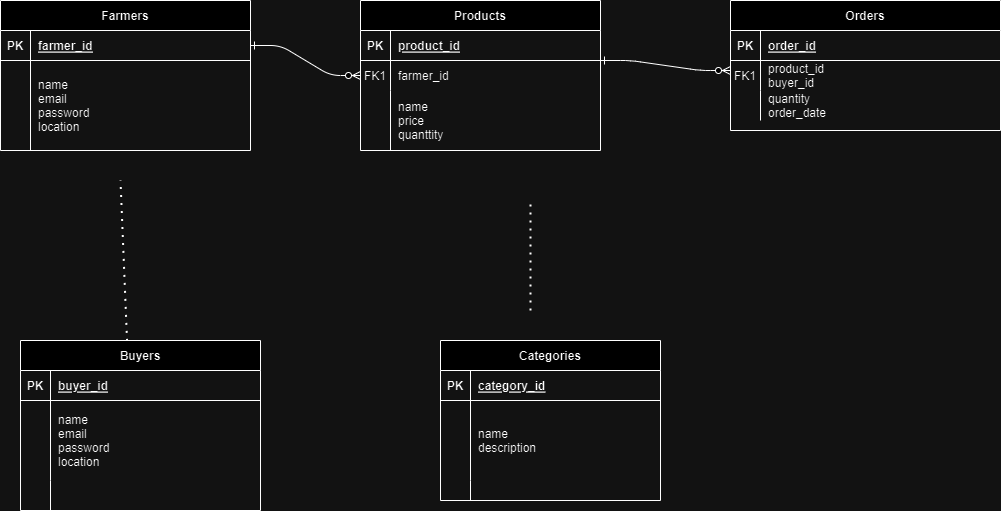

The diagram above was exported from draw.io. Its source (the exported page's mxGraphModel, read from the mxfile embedded in the PNG):
<mxGraphModel dx="1187" dy="438" grid="1" gridSize="10" guides="1" tooltips="1" connect="1" arrows="1" fold="1" page="1" pageScale="1" pageWidth="850" pageHeight="1100" math="0" shadow="0" extFonts="Permanent Marker^https://fonts.googleapis.com/css?family=Permanent+Marker">
  <root>
    <mxCell id="0" />
    <mxCell id="1" parent="0" />
    <mxCell id="C-vyLk0tnHw3VtMMgP7b-1" value="" style="edgeStyle=entityRelationEdgeStyle;endArrow=ERzeroToMany;startArrow=ERone;endFill=1;startFill=0;" parent="1" source="C-vyLk0tnHw3VtMMgP7b-24" target="C-vyLk0tnHw3VtMMgP7b-6" edge="1">
      <mxGeometry width="100" height="100" relative="1" as="geometry">
        <mxPoint x="340" y="720" as="sourcePoint" />
        <mxPoint x="440" y="620" as="targetPoint" />
      </mxGeometry>
    </mxCell>
    <mxCell id="C-vyLk0tnHw3VtMMgP7b-12" value="" style="edgeStyle=entityRelationEdgeStyle;endArrow=ERzeroToMany;startArrow=ERone;endFill=1;startFill=0;" parent="1" edge="1">
      <mxGeometry width="100" height="100" relative="1" as="geometry">
        <mxPoint x="710" y="200" as="sourcePoint" />
        <mxPoint x="840" y="210" as="targetPoint" />
      </mxGeometry>
    </mxCell>
    <mxCell id="C-vyLk0tnHw3VtMMgP7b-2" value="Products" style="shape=table;startSize=30;container=1;collapsible=1;childLayout=tableLayout;fixedRows=1;rowLines=0;fontStyle=1;align=center;resizeLast=1;" parent="1" vertex="1">
      <mxGeometry x="470" y="140" width="240" height="150" as="geometry" />
    </mxCell>
    <mxCell id="C-vyLk0tnHw3VtMMgP7b-3" value="" style="shape=partialRectangle;collapsible=0;dropTarget=0;pointerEvents=0;fillColor=none;points=[[0,0.5],[1,0.5]];portConstraint=eastwest;top=0;left=0;right=0;bottom=1;" parent="C-vyLk0tnHw3VtMMgP7b-2" vertex="1">
      <mxGeometry y="30" width="240" height="30" as="geometry" />
    </mxCell>
    <mxCell id="C-vyLk0tnHw3VtMMgP7b-4" value="PK" style="shape=partialRectangle;overflow=hidden;connectable=0;fillColor=none;top=0;left=0;bottom=0;right=0;fontStyle=1;" parent="C-vyLk0tnHw3VtMMgP7b-3" vertex="1">
      <mxGeometry width="30" height="30" as="geometry">
        <mxRectangle width="30" height="30" as="alternateBounds" />
      </mxGeometry>
    </mxCell>
    <mxCell id="C-vyLk0tnHw3VtMMgP7b-5" value="product_id" style="shape=partialRectangle;overflow=hidden;connectable=0;fillColor=none;top=0;left=0;bottom=0;right=0;align=left;spacingLeft=6;fontStyle=5;" parent="C-vyLk0tnHw3VtMMgP7b-3" vertex="1">
      <mxGeometry x="30" width="210" height="30" as="geometry">
        <mxRectangle width="210" height="30" as="alternateBounds" />
      </mxGeometry>
    </mxCell>
    <mxCell id="C-vyLk0tnHw3VtMMgP7b-6" value="" style="shape=partialRectangle;collapsible=0;dropTarget=0;pointerEvents=0;fillColor=none;points=[[0,0.5],[1,0.5]];portConstraint=eastwest;top=0;left=0;right=0;bottom=0;" parent="C-vyLk0tnHw3VtMMgP7b-2" vertex="1">
      <mxGeometry y="60" width="240" height="30" as="geometry" />
    </mxCell>
    <mxCell id="C-vyLk0tnHw3VtMMgP7b-7" value="FK1" style="shape=partialRectangle;overflow=hidden;connectable=0;fillColor=none;top=0;left=0;bottom=0;right=0;" parent="C-vyLk0tnHw3VtMMgP7b-6" vertex="1">
      <mxGeometry width="30" height="30" as="geometry">
        <mxRectangle width="30" height="30" as="alternateBounds" />
      </mxGeometry>
    </mxCell>
    <mxCell id="C-vyLk0tnHw3VtMMgP7b-8" value="farmer_id" style="shape=partialRectangle;overflow=hidden;connectable=0;fillColor=none;top=0;left=0;bottom=0;right=0;align=left;spacingLeft=6;" parent="C-vyLk0tnHw3VtMMgP7b-6" vertex="1">
      <mxGeometry x="30" width="210" height="30" as="geometry">
        <mxRectangle width="210" height="30" as="alternateBounds" />
      </mxGeometry>
    </mxCell>
    <mxCell id="C-vyLk0tnHw3VtMMgP7b-9" value="" style="shape=partialRectangle;collapsible=0;dropTarget=0;pointerEvents=0;fillColor=none;points=[[0,0.5],[1,0.5]];portConstraint=eastwest;top=0;left=0;right=0;bottom=0;" parent="C-vyLk0tnHw3VtMMgP7b-2" vertex="1">
      <mxGeometry y="90" width="240" height="60" as="geometry" />
    </mxCell>
    <mxCell id="C-vyLk0tnHw3VtMMgP7b-10" value="" style="shape=partialRectangle;overflow=hidden;connectable=0;fillColor=none;top=0;left=0;bottom=0;right=0;" parent="C-vyLk0tnHw3VtMMgP7b-9" vertex="1">
      <mxGeometry width="30" height="60" as="geometry">
        <mxRectangle width="30" height="60" as="alternateBounds" />
      </mxGeometry>
    </mxCell>
    <mxCell id="C-vyLk0tnHw3VtMMgP7b-11" value="name&#10;price&#10;quanttity" style="shape=partialRectangle;overflow=hidden;connectable=0;fillColor=none;top=0;left=0;bottom=0;right=0;align=left;spacingLeft=6;" parent="C-vyLk0tnHw3VtMMgP7b-9" vertex="1">
      <mxGeometry x="30" width="210" height="60" as="geometry">
        <mxRectangle width="210" height="60" as="alternateBounds" />
      </mxGeometry>
    </mxCell>
    <mxCell id="C-vyLk0tnHw3VtMMgP7b-13" value="Orders" style="shape=table;startSize=30;container=1;collapsible=1;childLayout=tableLayout;fixedRows=1;rowLines=0;fontStyle=1;align=center;resizeLast=1;" parent="1" vertex="1">
      <mxGeometry x="840" y="140" width="270" height="130" as="geometry" />
    </mxCell>
    <mxCell id="C-vyLk0tnHw3VtMMgP7b-14" value="" style="shape=partialRectangle;collapsible=0;dropTarget=0;pointerEvents=0;fillColor=none;points=[[0,0.5],[1,0.5]];portConstraint=eastwest;top=0;left=0;right=0;bottom=1;" parent="C-vyLk0tnHw3VtMMgP7b-13" vertex="1">
      <mxGeometry y="30" width="270" height="30" as="geometry" />
    </mxCell>
    <mxCell id="C-vyLk0tnHw3VtMMgP7b-15" value="PK" style="shape=partialRectangle;overflow=hidden;connectable=0;fillColor=none;top=0;left=0;bottom=0;right=0;fontStyle=1;" parent="C-vyLk0tnHw3VtMMgP7b-14" vertex="1">
      <mxGeometry width="30" height="30" as="geometry">
        <mxRectangle width="30" height="30" as="alternateBounds" />
      </mxGeometry>
    </mxCell>
    <mxCell id="C-vyLk0tnHw3VtMMgP7b-16" value="order_id" style="shape=partialRectangle;overflow=hidden;connectable=0;fillColor=none;top=0;left=0;bottom=0;right=0;align=left;spacingLeft=6;fontStyle=5;" parent="C-vyLk0tnHw3VtMMgP7b-14" vertex="1">
      <mxGeometry x="30" width="240" height="30" as="geometry">
        <mxRectangle width="240" height="30" as="alternateBounds" />
      </mxGeometry>
    </mxCell>
    <mxCell id="C-vyLk0tnHw3VtMMgP7b-17" value="" style="shape=partialRectangle;collapsible=0;dropTarget=0;pointerEvents=0;fillColor=none;points=[[0,0.5],[1,0.5]];portConstraint=eastwest;top=0;left=0;right=0;bottom=0;" parent="C-vyLk0tnHw3VtMMgP7b-13" vertex="1">
      <mxGeometry y="60" width="270" height="30" as="geometry" />
    </mxCell>
    <mxCell id="C-vyLk0tnHw3VtMMgP7b-18" value="FK1" style="shape=partialRectangle;overflow=hidden;connectable=0;fillColor=none;top=0;left=0;bottom=0;right=0;" parent="C-vyLk0tnHw3VtMMgP7b-17" vertex="1">
      <mxGeometry width="30" height="30" as="geometry">
        <mxRectangle width="30" height="30" as="alternateBounds" />
      </mxGeometry>
    </mxCell>
    <mxCell id="C-vyLk0tnHw3VtMMgP7b-19" value="product_id&#10;buyer_id" style="shape=partialRectangle;overflow=hidden;connectable=0;fillColor=none;top=0;left=0;bottom=0;right=0;align=left;spacingLeft=6;" parent="C-vyLk0tnHw3VtMMgP7b-17" vertex="1">
      <mxGeometry x="30" width="240" height="30" as="geometry">
        <mxRectangle width="240" height="30" as="alternateBounds" />
      </mxGeometry>
    </mxCell>
    <mxCell id="C-vyLk0tnHw3VtMMgP7b-20" value="" style="shape=partialRectangle;collapsible=0;dropTarget=0;pointerEvents=0;fillColor=none;points=[[0,0.5],[1,0.5]];portConstraint=eastwest;top=0;left=0;right=0;bottom=0;" parent="C-vyLk0tnHw3VtMMgP7b-13" vertex="1">
      <mxGeometry y="90" width="270" height="30" as="geometry" />
    </mxCell>
    <mxCell id="C-vyLk0tnHw3VtMMgP7b-21" value="" style="shape=partialRectangle;overflow=hidden;connectable=0;fillColor=none;top=0;left=0;bottom=0;right=0;" parent="C-vyLk0tnHw3VtMMgP7b-20" vertex="1">
      <mxGeometry width="30" height="30" as="geometry">
        <mxRectangle width="30" height="30" as="alternateBounds" />
      </mxGeometry>
    </mxCell>
    <mxCell id="C-vyLk0tnHw3VtMMgP7b-22" value="quantity&#10;order_date" style="shape=partialRectangle;overflow=hidden;connectable=0;fillColor=none;top=0;left=0;bottom=0;right=0;align=left;spacingLeft=6;" parent="C-vyLk0tnHw3VtMMgP7b-20" vertex="1">
      <mxGeometry x="30" width="240" height="30" as="geometry">
        <mxRectangle width="240" height="30" as="alternateBounds" />
      </mxGeometry>
    </mxCell>
    <mxCell id="C-vyLk0tnHw3VtMMgP7b-23" value="Farmers" style="shape=table;startSize=30;container=1;collapsible=1;childLayout=tableLayout;fixedRows=1;rowLines=0;fontStyle=1;align=center;resizeLast=1;" parent="1" vertex="1">
      <mxGeometry x="110" y="140" width="250" height="150" as="geometry" />
    </mxCell>
    <mxCell id="C-vyLk0tnHw3VtMMgP7b-24" value="" style="shape=partialRectangle;collapsible=0;dropTarget=0;pointerEvents=0;fillColor=none;points=[[0,0.5],[1,0.5]];portConstraint=eastwest;top=0;left=0;right=0;bottom=1;" parent="C-vyLk0tnHw3VtMMgP7b-23" vertex="1">
      <mxGeometry y="30" width="250" height="30" as="geometry" />
    </mxCell>
    <mxCell id="C-vyLk0tnHw3VtMMgP7b-25" value="PK" style="shape=partialRectangle;overflow=hidden;connectable=0;fillColor=none;top=0;left=0;bottom=0;right=0;fontStyle=1;" parent="C-vyLk0tnHw3VtMMgP7b-24" vertex="1">
      <mxGeometry width="30" height="30" as="geometry">
        <mxRectangle width="30" height="30" as="alternateBounds" />
      </mxGeometry>
    </mxCell>
    <mxCell id="C-vyLk0tnHw3VtMMgP7b-26" value="farmer_id" style="shape=partialRectangle;overflow=hidden;connectable=0;fillColor=none;top=0;left=0;bottom=0;right=0;align=left;spacingLeft=6;fontStyle=5;" parent="C-vyLk0tnHw3VtMMgP7b-24" vertex="1">
      <mxGeometry x="30" width="220" height="30" as="geometry">
        <mxRectangle width="220" height="30" as="alternateBounds" />
      </mxGeometry>
    </mxCell>
    <mxCell id="C-vyLk0tnHw3VtMMgP7b-27" value="" style="shape=partialRectangle;collapsible=0;dropTarget=0;pointerEvents=0;fillColor=none;points=[[0,0.5],[1,0.5]];portConstraint=eastwest;top=0;left=0;right=0;bottom=0;" parent="C-vyLk0tnHw3VtMMgP7b-23" vertex="1">
      <mxGeometry y="60" width="250" height="90" as="geometry" />
    </mxCell>
    <mxCell id="C-vyLk0tnHw3VtMMgP7b-28" value="" style="shape=partialRectangle;overflow=hidden;connectable=0;fillColor=none;top=0;left=0;bottom=0;right=0;" parent="C-vyLk0tnHw3VtMMgP7b-27" vertex="1">
      <mxGeometry width="30" height="90" as="geometry">
        <mxRectangle width="30" height="90" as="alternateBounds" />
      </mxGeometry>
    </mxCell>
    <mxCell id="C-vyLk0tnHw3VtMMgP7b-29" value="name&#10;email&#10;password&#10;location" style="shape=partialRectangle;overflow=hidden;connectable=0;fillColor=none;top=0;left=0;bottom=0;right=0;align=left;spacingLeft=6;" parent="C-vyLk0tnHw3VtMMgP7b-27" vertex="1">
      <mxGeometry x="30" width="220" height="90" as="geometry">
        <mxRectangle width="220" height="90" as="alternateBounds" />
      </mxGeometry>
    </mxCell>
    <mxCell id="oqzRjex7CEKQHsfVnnHC-8" value="" style="endArrow=none;dashed=1;html=1;dashPattern=1 3;strokeWidth=2;rounded=0;exitX=0.444;exitY=0.002;exitDx=0;exitDy=0;exitPerimeter=0;" edge="1" parent="1" source="oqzRjex7CEKQHsfVnnHC-9">
      <mxGeometry width="50" height="50" relative="1" as="geometry">
        <mxPoint x="570" y="590" as="sourcePoint" />
        <mxPoint x="230" y="320" as="targetPoint" />
        <Array as="points">
          <mxPoint x="230" y="320" />
        </Array>
      </mxGeometry>
    </mxCell>
    <mxCell id="oqzRjex7CEKQHsfVnnHC-9" value="Buyers" style="shape=table;startSize=30;container=1;collapsible=1;childLayout=tableLayout;fixedRows=1;rowLines=0;fontStyle=1;align=center;resizeLast=1;" vertex="1" parent="1">
      <mxGeometry x="130" y="480" width="240" height="170" as="geometry" />
    </mxCell>
    <mxCell id="oqzRjex7CEKQHsfVnnHC-10" value="" style="shape=partialRectangle;collapsible=0;dropTarget=0;pointerEvents=0;fillColor=none;points=[[0,0.5],[1,0.5]];portConstraint=eastwest;top=0;left=0;right=0;bottom=1;" vertex="1" parent="oqzRjex7CEKQHsfVnnHC-9">
      <mxGeometry y="30" width="240" height="30" as="geometry" />
    </mxCell>
    <mxCell id="oqzRjex7CEKQHsfVnnHC-11" value="PK" style="shape=partialRectangle;overflow=hidden;connectable=0;fillColor=none;top=0;left=0;bottom=0;right=0;fontStyle=1;" vertex="1" parent="oqzRjex7CEKQHsfVnnHC-10">
      <mxGeometry width="30" height="30" as="geometry">
        <mxRectangle width="30" height="30" as="alternateBounds" />
      </mxGeometry>
    </mxCell>
    <mxCell id="oqzRjex7CEKQHsfVnnHC-12" value="buyer_id" style="shape=partialRectangle;overflow=hidden;connectable=0;fillColor=none;top=0;left=0;bottom=0;right=0;align=left;spacingLeft=6;fontStyle=5;" vertex="1" parent="oqzRjex7CEKQHsfVnnHC-10">
      <mxGeometry x="30" width="210" height="30" as="geometry">
        <mxRectangle width="210" height="30" as="alternateBounds" />
      </mxGeometry>
    </mxCell>
    <mxCell id="oqzRjex7CEKQHsfVnnHC-13" value="" style="shape=partialRectangle;collapsible=0;dropTarget=0;pointerEvents=0;fillColor=none;points=[[0,0.5],[1,0.5]];portConstraint=eastwest;top=0;left=0;right=0;bottom=0;" vertex="1" parent="oqzRjex7CEKQHsfVnnHC-9">
      <mxGeometry y="60" width="240" height="80" as="geometry" />
    </mxCell>
    <mxCell id="oqzRjex7CEKQHsfVnnHC-14" value="" style="shape=partialRectangle;overflow=hidden;connectable=0;fillColor=none;top=0;left=0;bottom=0;right=0;" vertex="1" parent="oqzRjex7CEKQHsfVnnHC-13">
      <mxGeometry width="30" height="80" as="geometry">
        <mxRectangle width="30" height="80" as="alternateBounds" />
      </mxGeometry>
    </mxCell>
    <mxCell id="oqzRjex7CEKQHsfVnnHC-15" value="name&#10;email&#10;password&#10;location" style="shape=partialRectangle;overflow=hidden;connectable=0;fillColor=none;top=0;left=0;bottom=0;right=0;align=left;spacingLeft=6;" vertex="1" parent="oqzRjex7CEKQHsfVnnHC-13">
      <mxGeometry x="30" width="210" height="80" as="geometry">
        <mxRectangle width="210" height="80" as="alternateBounds" />
      </mxGeometry>
    </mxCell>
    <mxCell id="oqzRjex7CEKQHsfVnnHC-16" value="" style="shape=partialRectangle;collapsible=0;dropTarget=0;pointerEvents=0;fillColor=none;points=[[0,0.5],[1,0.5]];portConstraint=eastwest;top=0;left=0;right=0;bottom=0;" vertex="1" parent="oqzRjex7CEKQHsfVnnHC-9">
      <mxGeometry y="140" width="240" height="30" as="geometry" />
    </mxCell>
    <mxCell id="oqzRjex7CEKQHsfVnnHC-17" value="" style="shape=partialRectangle;overflow=hidden;connectable=0;fillColor=none;top=0;left=0;bottom=0;right=0;" vertex="1" parent="oqzRjex7CEKQHsfVnnHC-16">
      <mxGeometry width="30" height="30" as="geometry">
        <mxRectangle width="30" height="30" as="alternateBounds" />
      </mxGeometry>
    </mxCell>
    <mxCell id="oqzRjex7CEKQHsfVnnHC-18" value="" style="shape=partialRectangle;overflow=hidden;connectable=0;fillColor=none;top=0;left=0;bottom=0;right=0;align=left;spacingLeft=6;" vertex="1" parent="oqzRjex7CEKQHsfVnnHC-16">
      <mxGeometry x="30" width="210" height="30" as="geometry">
        <mxRectangle width="210" height="30" as="alternateBounds" />
      </mxGeometry>
    </mxCell>
    <mxCell id="oqzRjex7CEKQHsfVnnHC-19" value="Categories" style="shape=table;startSize=30;container=1;collapsible=1;childLayout=tableLayout;fixedRows=1;rowLines=0;fontStyle=1;align=center;resizeLast=1;" vertex="1" parent="1">
      <mxGeometry x="550" y="480" width="220" height="160" as="geometry" />
    </mxCell>
    <mxCell id="oqzRjex7CEKQHsfVnnHC-20" value="" style="shape=partialRectangle;collapsible=0;dropTarget=0;pointerEvents=0;fillColor=none;points=[[0,0.5],[1,0.5]];portConstraint=eastwest;top=0;left=0;right=0;bottom=1;" vertex="1" parent="oqzRjex7CEKQHsfVnnHC-19">
      <mxGeometry y="30" width="220" height="30" as="geometry" />
    </mxCell>
    <mxCell id="oqzRjex7CEKQHsfVnnHC-21" value="PK" style="shape=partialRectangle;overflow=hidden;connectable=0;fillColor=none;top=0;left=0;bottom=0;right=0;fontStyle=1;" vertex="1" parent="oqzRjex7CEKQHsfVnnHC-20">
      <mxGeometry width="30" height="30" as="geometry">
        <mxRectangle width="30" height="30" as="alternateBounds" />
      </mxGeometry>
    </mxCell>
    <mxCell id="oqzRjex7CEKQHsfVnnHC-22" value="category_id" style="shape=partialRectangle;overflow=hidden;connectable=0;fillColor=none;top=0;left=0;bottom=0;right=0;align=left;spacingLeft=6;fontStyle=5;" vertex="1" parent="oqzRjex7CEKQHsfVnnHC-20">
      <mxGeometry x="30" width="190" height="30" as="geometry">
        <mxRectangle width="190" height="30" as="alternateBounds" />
      </mxGeometry>
    </mxCell>
    <mxCell id="oqzRjex7CEKQHsfVnnHC-23" value="" style="shape=partialRectangle;collapsible=0;dropTarget=0;pointerEvents=0;fillColor=none;points=[[0,0.5],[1,0.5]];portConstraint=eastwest;top=0;left=0;right=0;bottom=0;" vertex="1" parent="oqzRjex7CEKQHsfVnnHC-19">
      <mxGeometry y="60" width="220" height="80" as="geometry" />
    </mxCell>
    <mxCell id="oqzRjex7CEKQHsfVnnHC-24" value="" style="shape=partialRectangle;overflow=hidden;connectable=0;fillColor=none;top=0;left=0;bottom=0;right=0;" vertex="1" parent="oqzRjex7CEKQHsfVnnHC-23">
      <mxGeometry width="30" height="80" as="geometry">
        <mxRectangle width="30" height="80" as="alternateBounds" />
      </mxGeometry>
    </mxCell>
    <mxCell id="oqzRjex7CEKQHsfVnnHC-25" value="name&#10;description" style="shape=partialRectangle;overflow=hidden;connectable=0;fillColor=none;top=0;left=0;bottom=0;right=0;align=left;spacingLeft=6;" vertex="1" parent="oqzRjex7CEKQHsfVnnHC-23">
      <mxGeometry x="30" width="190" height="80" as="geometry">
        <mxRectangle width="190" height="80" as="alternateBounds" />
      </mxGeometry>
    </mxCell>
    <mxCell id="oqzRjex7CEKQHsfVnnHC-26" value="" style="shape=partialRectangle;collapsible=0;dropTarget=0;pointerEvents=0;fillColor=none;points=[[0,0.5],[1,0.5]];portConstraint=eastwest;top=0;left=0;right=0;bottom=0;" vertex="1" parent="oqzRjex7CEKQHsfVnnHC-19">
      <mxGeometry y="140" width="220" height="20" as="geometry" />
    </mxCell>
    <mxCell id="oqzRjex7CEKQHsfVnnHC-27" value="" style="shape=partialRectangle;overflow=hidden;connectable=0;fillColor=none;top=0;left=0;bottom=0;right=0;" vertex="1" parent="oqzRjex7CEKQHsfVnnHC-26">
      <mxGeometry width="30" height="20" as="geometry">
        <mxRectangle width="30" height="20" as="alternateBounds" />
      </mxGeometry>
    </mxCell>
    <mxCell id="oqzRjex7CEKQHsfVnnHC-28" value="" style="shape=partialRectangle;overflow=hidden;connectable=0;fillColor=none;top=0;left=0;bottom=0;right=0;align=left;spacingLeft=6;" vertex="1" parent="oqzRjex7CEKQHsfVnnHC-26">
      <mxGeometry x="30" width="190" height="20" as="geometry">
        <mxRectangle width="190" height="20" as="alternateBounds" />
      </mxGeometry>
    </mxCell>
    <mxCell id="oqzRjex7CEKQHsfVnnHC-29" value="" style="endArrow=none;dashed=1;html=1;dashPattern=1 3;strokeWidth=2;rounded=0;" edge="1" parent="1">
      <mxGeometry width="50" height="50" relative="1" as="geometry">
        <mxPoint x="640" y="450" as="sourcePoint" />
        <mxPoint x="640" y="340" as="targetPoint" />
      </mxGeometry>
    </mxCell>
  </root>
</mxGraphModel>